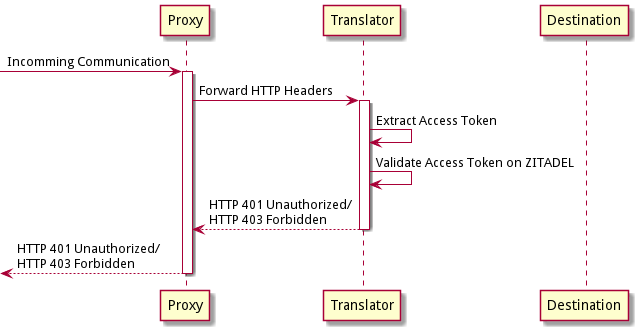

The diagram above was rendered by PlantUML. Its source (embedded in the PNG):
@startuml
skinparam backgroundcolor transparent

participant "Proxy" as p
participant "Translator" as t
participant "Destination" as d

[-> p : Incomming Communication
activate p
    p -> t : Forward HTTP Headers
    activate t
        t -> t : Extract Access Token
        t -> t : Validate Access Token on ZITADEL
    return HTTP 401 Unauthorized/\nHTTP 403 Forbidden
return HTTP 401 Unauthorized/\nHTTP 403 Forbidden

@enduml